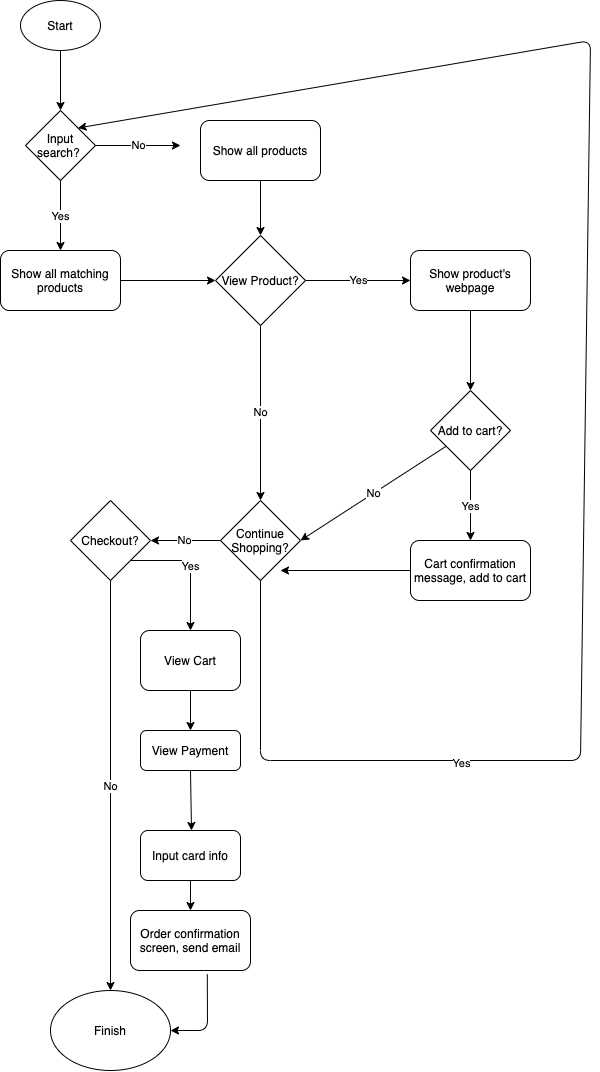

The diagram above was exported from draw.io. Its source (the exported page's mxGraphModel, read from the mxfile embedded in the PNG):
<mxGraphModel dx="966" dy="569" grid="1" gridSize="10" guides="1" tooltips="1" connect="1" arrows="1" fold="1" page="1" pageScale="1" pageWidth="850" pageHeight="1100" math="0" shadow="0">
  <root>
    <mxCell id="0" />
    <mxCell id="1" parent="0" />
    <mxCell id="2" value="Start" style="ellipse;whiteSpace=wrap;html=1;" vertex="1" parent="1">
      <mxGeometry x="60" y="30" width="80" height="50" as="geometry" />
    </mxCell>
    <mxCell id="3" value="" style="endArrow=classic;html=1;exitX=0.5;exitY=1;exitDx=0;exitDy=0;" edge="1" parent="1" source="2">
      <mxGeometry width="50" height="50" relative="1" as="geometry">
        <mxPoint x="240" y="160" as="sourcePoint" />
        <mxPoint x="100" y="140" as="targetPoint" />
      </mxGeometry>
    </mxCell>
    <mxCell id="5" value="Input search?&amp;nbsp;" style="rhombus;whiteSpace=wrap;html=1;" vertex="1" parent="1">
      <mxGeometry x="65" y="140" width="70" height="70" as="geometry" />
    </mxCell>
    <mxCell id="6" value="Yes" style="endArrow=classic;html=1;exitX=0.5;exitY=1;exitDx=0;exitDy=0;" edge="1" parent="1" source="5">
      <mxGeometry width="50" height="50" relative="1" as="geometry">
        <mxPoint x="240" y="160" as="sourcePoint" />
        <mxPoint x="100" y="280" as="targetPoint" />
      </mxGeometry>
    </mxCell>
    <mxCell id="8" value="No" style="endArrow=classic;html=1;exitX=1;exitY=0.5;exitDx=0;exitDy=0;" edge="1" parent="1" source="5">
      <mxGeometry width="50" height="50" relative="1" as="geometry">
        <mxPoint x="140" y="180" as="sourcePoint" />
        <mxPoint x="220" y="175" as="targetPoint" />
      </mxGeometry>
    </mxCell>
    <mxCell id="10" value="Show all matching products" style="rounded=1;whiteSpace=wrap;html=1;" vertex="1" parent="1">
      <mxGeometry x="40" y="280" width="120" height="60" as="geometry" />
    </mxCell>
    <mxCell id="11" value="Show all products" style="rounded=1;whiteSpace=wrap;html=1;" vertex="1" parent="1">
      <mxGeometry x="240" y="150" width="120" height="60" as="geometry" />
    </mxCell>
    <mxCell id="12" value="View Product?" style="rhombus;whiteSpace=wrap;html=1;" vertex="1" parent="1">
      <mxGeometry x="255" y="265" width="90" height="90" as="geometry" />
    </mxCell>
    <mxCell id="14" value="" style="endArrow=classic;html=1;exitX=1;exitY=0.5;exitDx=0;exitDy=0;entryX=0;entryY=0.5;entryDx=0;entryDy=0;" edge="1" parent="1" source="10" target="12">
      <mxGeometry width="50" height="50" relative="1" as="geometry">
        <mxPoint x="310" y="330" as="sourcePoint" />
        <mxPoint x="360" y="280" as="targetPoint" />
      </mxGeometry>
    </mxCell>
    <mxCell id="15" value="" style="endArrow=classic;html=1;entryX=0.5;entryY=0;entryDx=0;entryDy=0;exitX=0.5;exitY=1;exitDx=0;exitDy=0;" edge="1" parent="1" source="11" target="12">
      <mxGeometry width="50" height="50" relative="1" as="geometry">
        <mxPoint x="310" y="330" as="sourcePoint" />
        <mxPoint x="360" y="280" as="targetPoint" />
      </mxGeometry>
    </mxCell>
    <mxCell id="17" value="Yes" style="endArrow=classic;html=1;exitX=1;exitY=0.5;exitDx=0;exitDy=0;" edge="1" parent="1" source="12">
      <mxGeometry width="50" height="50" relative="1" as="geometry">
        <mxPoint x="330" y="420" as="sourcePoint" />
        <mxPoint x="450" y="310" as="targetPoint" />
      </mxGeometry>
    </mxCell>
    <mxCell id="19" value="Show product's webpage" style="rounded=1;whiteSpace=wrap;html=1;" vertex="1" parent="1">
      <mxGeometry x="450" y="280" width="120" height="60" as="geometry" />
    </mxCell>
    <mxCell id="20" value="Add to cart?" style="rhombus;whiteSpace=wrap;html=1;" vertex="1" parent="1">
      <mxGeometry x="470" y="420" width="80" height="80" as="geometry" />
    </mxCell>
    <mxCell id="21" value="" style="endArrow=classic;html=1;entryX=0.5;entryY=0;entryDx=0;entryDy=0;exitX=0.5;exitY=1;exitDx=0;exitDy=0;" edge="1" parent="1" source="19" target="20">
      <mxGeometry width="50" height="50" relative="1" as="geometry">
        <mxPoint x="330" y="420" as="sourcePoint" />
        <mxPoint x="380" y="370" as="targetPoint" />
      </mxGeometry>
    </mxCell>
    <mxCell id="26" value="No" style="endArrow=classic;html=1;exitX=0.5;exitY=1;exitDx=0;exitDy=0;" edge="1" parent="1" source="12" target="27">
      <mxGeometry width="50" height="50" relative="1" as="geometry">
        <mxPoint x="330" y="420" as="sourcePoint" />
        <mxPoint x="300" y="440" as="targetPoint" />
      </mxGeometry>
    </mxCell>
    <mxCell id="27" value="Continue Shopping?" style="rhombus;whiteSpace=wrap;html=1;" vertex="1" parent="1">
      <mxGeometry x="260" y="530" width="80" height="80" as="geometry" />
    </mxCell>
    <mxCell id="28" value="Yes" style="endArrow=classic;html=1;exitX=0.5;exitY=1;exitDx=0;exitDy=0;" edge="1" parent="1" source="20">
      <mxGeometry width="50" height="50" relative="1" as="geometry">
        <mxPoint x="330" y="620" as="sourcePoint" />
        <mxPoint x="510" y="570" as="targetPoint" />
      </mxGeometry>
    </mxCell>
    <mxCell id="29" value="Cart confirmation message, add to cart" style="rounded=1;whiteSpace=wrap;html=1;" vertex="1" parent="1">
      <mxGeometry x="450" y="570" width="120" height="60" as="geometry" />
    </mxCell>
    <mxCell id="30" value="No" style="endArrow=classic;html=1;entryX=1;entryY=0.5;entryDx=0;entryDy=0;" edge="1" parent="1" source="20" target="27">
      <mxGeometry width="50" height="50" relative="1" as="geometry">
        <mxPoint x="460" y="470" as="sourcePoint" />
        <mxPoint x="630" y="460" as="targetPoint" />
        <Array as="points" />
      </mxGeometry>
    </mxCell>
    <mxCell id="31" value="" style="endArrow=classic;html=1;" edge="1" parent="1" source="29">
      <mxGeometry width="50" height="50" relative="1" as="geometry">
        <mxPoint x="320" y="570" as="sourcePoint" />
        <mxPoint x="320" y="600" as="targetPoint" />
      </mxGeometry>
    </mxCell>
    <mxCell id="32" value="" style="endArrow=classic;html=1;exitX=0.5;exitY=1;exitDx=0;exitDy=0;entryX=1;entryY=0;entryDx=0;entryDy=0;" edge="1" parent="1" source="27" target="5">
      <mxGeometry width="50" height="50" relative="1" as="geometry">
        <mxPoint x="290" y="620" as="sourcePoint" />
        <mxPoint x="140" y="140" as="targetPoint" />
        <Array as="points">
          <mxPoint x="300" y="790" />
          <mxPoint x="620" y="790" />
          <mxPoint x="630" y="70" />
        </Array>
      </mxGeometry>
    </mxCell>
    <mxCell id="33" value="Yes" style="edgeLabel;html=1;align=center;verticalAlign=middle;resizable=0;points=[];" vertex="1" connectable="0" parent="32">
      <mxGeometry x="-0.5636" y="-2" relative="1" as="geometry">
        <mxPoint as="offset" />
      </mxGeometry>
    </mxCell>
    <mxCell id="34" value="Checkout?" style="rhombus;whiteSpace=wrap;html=1;" vertex="1" parent="1">
      <mxGeometry x="110" y="530" width="80" height="80" as="geometry" />
    </mxCell>
    <mxCell id="35" value="No" style="endArrow=classic;html=1;exitX=0;exitY=0.5;exitDx=0;exitDy=0;entryX=1;entryY=0.5;entryDx=0;entryDy=0;" edge="1" parent="1" source="27" target="34">
      <mxGeometry width="50" height="50" relative="1" as="geometry">
        <mxPoint x="290" y="580" as="sourcePoint" />
        <mxPoint x="340" y="530" as="targetPoint" />
      </mxGeometry>
    </mxCell>
    <mxCell id="36" value="No" style="endArrow=classic;html=1;exitX=0.5;exitY=1;exitDx=0;exitDy=0;" edge="1" parent="1" source="34" target="37">
      <mxGeometry width="50" height="50" relative="1" as="geometry">
        <mxPoint x="290" y="580" as="sourcePoint" />
        <mxPoint x="150" y="730" as="targetPoint" />
      </mxGeometry>
    </mxCell>
    <mxCell id="37" value="Finish" style="ellipse;whiteSpace=wrap;html=1;" vertex="1" parent="1">
      <mxGeometry x="90" y="1020" width="120" height="80" as="geometry" />
    </mxCell>
    <mxCell id="39" value="Yes" style="endArrow=classic;html=1;exitX=1;exitY=1;exitDx=0;exitDy=0;" edge="1" parent="1" source="34">
      <mxGeometry width="50" height="50" relative="1" as="geometry">
        <mxPoint x="440" y="680" as="sourcePoint" />
        <mxPoint x="230" y="660" as="targetPoint" />
        <Array as="points">
          <mxPoint x="230" y="590" />
        </Array>
      </mxGeometry>
    </mxCell>
    <mxCell id="40" value="View Cart" style="rounded=1;whiteSpace=wrap;html=1;" vertex="1" parent="1">
      <mxGeometry x="180" y="660" width="100" height="60" as="geometry" />
    </mxCell>
    <mxCell id="41" value="" style="endArrow=classic;html=1;exitX=0.5;exitY=1;exitDx=0;exitDy=0;entryX=0.5;entryY=0;entryDx=0;entryDy=0;" edge="1" parent="1" source="40" target="42">
      <mxGeometry width="50" height="50" relative="1" as="geometry">
        <mxPoint x="440" y="870" as="sourcePoint" />
        <mxPoint x="230" y="790" as="targetPoint" />
      </mxGeometry>
    </mxCell>
    <mxCell id="42" value="View Payment" style="rounded=1;whiteSpace=wrap;html=1;" vertex="1" parent="1">
      <mxGeometry x="180" y="760" width="100" height="40" as="geometry" />
    </mxCell>
    <mxCell id="43" value="" style="endArrow=classic;html=1;exitX=0.5;exitY=1;exitDx=0;exitDy=0;" edge="1" parent="1" source="42">
      <mxGeometry width="50" height="50" relative="1" as="geometry">
        <mxPoint x="231" y="810" as="sourcePoint" />
        <mxPoint x="231" y="860" as="targetPoint" />
      </mxGeometry>
    </mxCell>
    <mxCell id="44" value="Input card info" style="rounded=1;whiteSpace=wrap;html=1;" vertex="1" parent="1">
      <mxGeometry x="180" y="860" width="100" height="50" as="geometry" />
    </mxCell>
    <mxCell id="45" value="" style="endArrow=classic;html=1;exitX=0.5;exitY=1;exitDx=0;exitDy=0;" edge="1" parent="1" source="44" target="46">
      <mxGeometry width="50" height="50" relative="1" as="geometry">
        <mxPoint x="440" y="870" as="sourcePoint" />
        <mxPoint x="240" y="960" as="targetPoint" />
      </mxGeometry>
    </mxCell>
    <mxCell id="46" value="Order confirmation screen, send email&lt;br&gt;" style="rounded=1;whiteSpace=wrap;html=1;" vertex="1" parent="1">
      <mxGeometry x="170" y="940" width="120" height="60" as="geometry" />
    </mxCell>
    <mxCell id="47" value="" style="endArrow=classic;html=1;exitX=0.64;exitY=1.064;exitDx=0;exitDy=0;entryX=1;entryY=0.5;entryDx=0;entryDy=0;exitPerimeter=0;" edge="1" parent="1" source="46" target="37">
      <mxGeometry width="50" height="50" relative="1" as="geometry">
        <mxPoint x="440" y="870" as="sourcePoint" />
        <mxPoint x="490" y="820" as="targetPoint" />
        <Array as="points">
          <mxPoint x="247" y="1060" />
        </Array>
      </mxGeometry>
    </mxCell>
  </root>
</mxGraphModel>